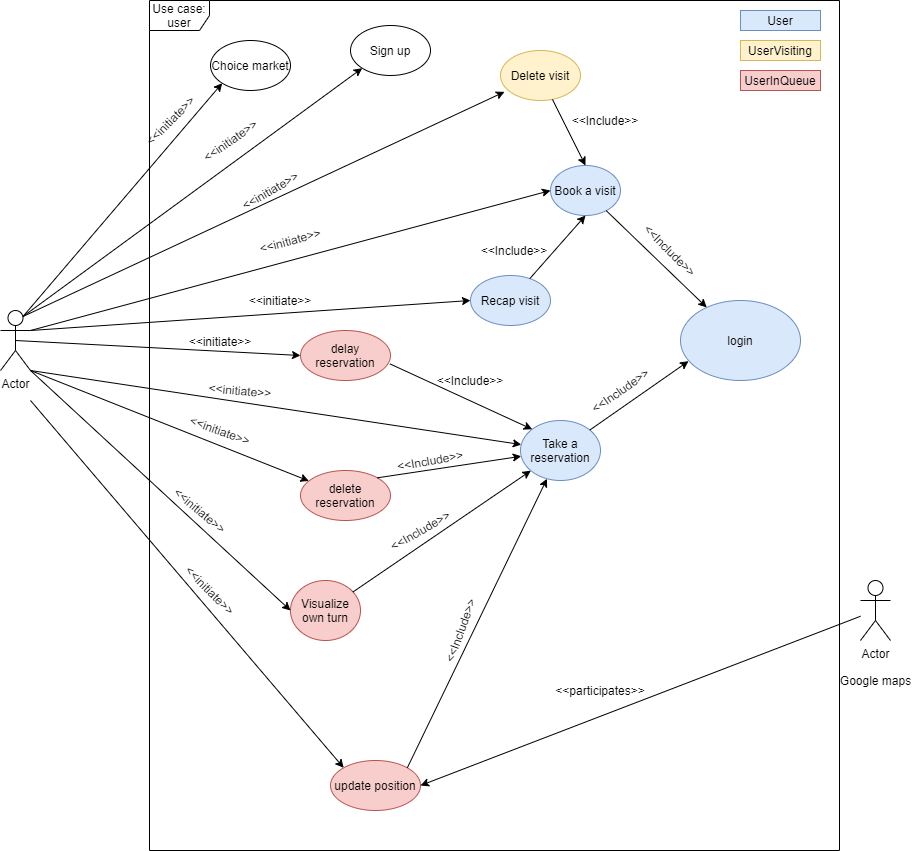

The diagram above was exported from draw.io. Its source (the exported page's mxGraphModel, read from the mxfile embedded in the PNG):
<mxGraphModel dx="2557" dy="873" grid="1" gridSize="10" guides="1" tooltips="1" connect="1" arrows="1" fold="1" page="1" pageScale="1" pageWidth="827" pageHeight="1169" math="0" shadow="0">
  <root>
    <mxCell id="0" />
    <mxCell id="1" parent="0" />
    <mxCell id="mK-BnVPQhXX-7ThkqMGZ-1" value="Use case: user" style="shape=umlFrame;whiteSpace=wrap;html=1;" parent="1" vertex="1">
      <mxGeometry x="69" y="10" width="690" height="850" as="geometry" />
    </mxCell>
    <mxCell id="mK-BnVPQhXX-7ThkqMGZ-2" value="Sign up" style="ellipse;whiteSpace=wrap;html=1;" parent="1" vertex="1">
      <mxGeometry x="270" y="35" width="80" height="50" as="geometry" />
    </mxCell>
    <object label="Actor" id="mK-BnVPQhXX-7ThkqMGZ-3">
      <mxCell style="shape=umlActor;verticalLabelPosition=bottom;verticalAlign=top;html=1;outlineConnect=0;" parent="1" vertex="1">
        <mxGeometry x="-80" y="320" width="30" height="60" as="geometry" />
      </mxCell>
    </object>
    <mxCell id="mK-BnVPQhXX-7ThkqMGZ-4" value="" style="endArrow=classic;html=1;exitX=0.75;exitY=0.1;exitDx=0;exitDy=0;exitPerimeter=0;entryX=0;entryY=1;entryDx=0;entryDy=0;" parent="1" source="mK-BnVPQhXX-7ThkqMGZ-3" target="mK-BnVPQhXX-7ThkqMGZ-2" edge="1">
      <mxGeometry width="50" height="50" relative="1" as="geometry">
        <mxPoint x="200" y="290" as="sourcePoint" />
        <mxPoint x="230" y="260" as="targetPoint" />
      </mxGeometry>
    </mxCell>
    <mxCell id="mK-BnVPQhXX-7ThkqMGZ-7" value="Book a visit" style="ellipse;whiteSpace=wrap;html=1;fillColor=#dae8fc;strokeColor=#6c8ebf;" parent="1" vertex="1">
      <mxGeometry x="470" y="175" width="70" height="50" as="geometry" />
    </mxCell>
    <mxCell id="mK-BnVPQhXX-7ThkqMGZ-8" value="" style="endArrow=classic;html=1;exitX=1;exitY=0.3333333333333333;exitDx=0;exitDy=0;exitPerimeter=0;entryX=0;entryY=0.5;entryDx=0;entryDy=0;" parent="1" source="mK-BnVPQhXX-7ThkqMGZ-3" target="mK-BnVPQhXX-7ThkqMGZ-7" edge="1">
      <mxGeometry width="50" height="50" relative="1" as="geometry">
        <mxPoint x="380" y="260" as="sourcePoint" />
        <mxPoint x="430" y="210" as="targetPoint" />
      </mxGeometry>
    </mxCell>
    <mxCell id="mK-BnVPQhXX-7ThkqMGZ-9" value="Take a reservation" style="ellipse;whiteSpace=wrap;html=1;fillColor=#dae8fc;strokeColor=#6c8ebf;" parent="1" vertex="1">
      <mxGeometry x="440" y="430" width="80" height="60" as="geometry" />
    </mxCell>
    <mxCell id="mK-BnVPQhXX-7ThkqMGZ-10" value="" style="endArrow=classic;html=1;exitX=1;exitY=1;exitDx=0;exitDy=0;exitPerimeter=0;" parent="1" source="mK-BnVPQhXX-7ThkqMGZ-3" target="mK-BnVPQhXX-7ThkqMGZ-9" edge="1">
      <mxGeometry width="50" height="50" relative="1" as="geometry">
        <mxPoint x="380" y="260" as="sourcePoint" />
        <mxPoint x="430" y="210" as="targetPoint" />
      </mxGeometry>
    </mxCell>
    <mxCell id="mK-BnVPQhXX-7ThkqMGZ-11" value="Visualize own turn" style="ellipse;whiteSpace=wrap;html=1;fillColor=#f8cecc;strokeColor=#b85450;" parent="1" vertex="1">
      <mxGeometry x="210" y="590" width="70" height="60" as="geometry" />
    </mxCell>
    <mxCell id="mK-BnVPQhXX-7ThkqMGZ-12" value="&amp;lt;&amp;lt;initiate&amp;gt;&amp;gt;" style="text;html=1;strokeColor=none;fillColor=none;align=center;verticalAlign=middle;whiteSpace=wrap;rounded=0;rotation=-30;" parent="1" vertex="1">
      <mxGeometry x="170" y="190" width="40" height="20" as="geometry" />
    </mxCell>
    <mxCell id="mK-BnVPQhXX-7ThkqMGZ-13" value="&amp;lt;&amp;lt;initiate&amp;gt;&amp;gt;" style="text;html=1;strokeColor=none;fillColor=none;align=center;verticalAlign=middle;whiteSpace=wrap;rounded=0;rotation=-15;" parent="1" vertex="1">
      <mxGeometry x="190" y="240" width="40" height="20" as="geometry" />
    </mxCell>
    <mxCell id="mK-BnVPQhXX-7ThkqMGZ-14" value="&amp;lt;&amp;lt;initiate&amp;gt;&amp;gt;" style="text;html=1;strokeColor=none;fillColor=none;align=center;verticalAlign=middle;whiteSpace=wrap;rounded=0;rotation=0;" parent="1" vertex="1">
      <mxGeometry x="180" y="300" width="40" height="20" as="geometry" />
    </mxCell>
    <mxCell id="mK-BnVPQhXX-7ThkqMGZ-15" value="" style="endArrow=classic;html=1;exitX=1;exitY=1;exitDx=0;exitDy=0;exitPerimeter=0;entryX=0;entryY=0.5;entryDx=0;entryDy=0;" parent="1" source="mK-BnVPQhXX-7ThkqMGZ-3" target="mK-BnVPQhXX-7ThkqMGZ-11" edge="1">
      <mxGeometry width="50" height="50" relative="1" as="geometry">
        <mxPoint x="380" y="470" as="sourcePoint" />
        <mxPoint x="430" y="420" as="targetPoint" />
        <Array as="points" />
      </mxGeometry>
    </mxCell>
    <mxCell id="mK-BnVPQhXX-7ThkqMGZ-16" value="login" style="ellipse;whiteSpace=wrap;html=1;fillColor=#dae8fc;strokeColor=#6c8ebf;" parent="1" vertex="1">
      <mxGeometry x="600" y="310" width="120" height="80" as="geometry" />
    </mxCell>
    <mxCell id="mK-BnVPQhXX-7ThkqMGZ-18" value="" style="endArrow=classic;html=1;" parent="1" source="mK-BnVPQhXX-7ThkqMGZ-7" target="mK-BnVPQhXX-7ThkqMGZ-16" edge="1">
      <mxGeometry width="50" height="50" relative="1" as="geometry">
        <mxPoint x="380" y="270" as="sourcePoint" />
        <mxPoint x="430" y="220" as="targetPoint" />
      </mxGeometry>
    </mxCell>
    <mxCell id="mK-BnVPQhXX-7ThkqMGZ-19" value="" style="endArrow=classic;html=1;entryX=0.067;entryY=0.758;entryDx=0;entryDy=0;entryPerimeter=0;" parent="1" source="mK-BnVPQhXX-7ThkqMGZ-9" target="mK-BnVPQhXX-7ThkqMGZ-16" edge="1">
      <mxGeometry width="50" height="50" relative="1" as="geometry">
        <mxPoint x="380" y="270" as="sourcePoint" />
        <mxPoint x="430" y="220" as="targetPoint" />
      </mxGeometry>
    </mxCell>
    <mxCell id="mK-BnVPQhXX-7ThkqMGZ-20" value="&amp;lt;&amp;lt;initiate&amp;gt;&amp;gt;" style="text;html=1;strokeColor=none;fillColor=none;align=center;verticalAlign=middle;whiteSpace=wrap;rounded=0;rotation=5;" parent="1" vertex="1">
      <mxGeometry x="140" y="390" width="40" height="20" as="geometry" />
    </mxCell>
    <mxCell id="mK-BnVPQhXX-7ThkqMGZ-21" value="" style="endArrow=classic;html=1;" parent="1" source="mK-BnVPQhXX-7ThkqMGZ-11" target="mK-BnVPQhXX-7ThkqMGZ-9" edge="1">
      <mxGeometry width="50" height="50" relative="1" as="geometry">
        <mxPoint x="400" y="420" as="sourcePoint" />
        <mxPoint x="430" y="320" as="targetPoint" />
      </mxGeometry>
    </mxCell>
    <mxCell id="mK-BnVPQhXX-7ThkqMGZ-22" value="&amp;lt;&amp;lt;Include&amp;gt;&amp;gt;" style="text;html=1;strokeColor=none;fillColor=none;align=center;verticalAlign=middle;whiteSpace=wrap;rounded=0;rotation=-35;" parent="1" vertex="1">
      <mxGeometry x="520" y="390" width="40" height="20" as="geometry" />
    </mxCell>
    <mxCell id="mK-BnVPQhXX-7ThkqMGZ-25" value="&amp;lt;&amp;lt;Include&amp;gt;&amp;gt;" style="text;html=1;strokeColor=none;fillColor=none;align=center;verticalAlign=middle;whiteSpace=wrap;rounded=0;rotation=45;" parent="1" vertex="1">
      <mxGeometry x="570" y="250" width="40" height="20" as="geometry" />
    </mxCell>
    <mxCell id="mK-BnVPQhXX-7ThkqMGZ-27" value="&amp;lt;&amp;lt;Include&amp;gt;&amp;gt;" style="text;html=1;strokeColor=none;fillColor=none;align=center;verticalAlign=middle;whiteSpace=wrap;rounded=0;rotation=-30;" parent="1" vertex="1">
      <mxGeometry x="320" y="530" width="40" height="20" as="geometry" />
    </mxCell>
    <mxCell id="mK-BnVPQhXX-7ThkqMGZ-28" value="&amp;lt;&amp;lt;Include&amp;gt;&amp;gt;" style="text;html=1;strokeColor=none;fillColor=none;align=center;verticalAlign=middle;whiteSpace=wrap;rounded=0;rotation=-10;" parent="1" vertex="1">
      <mxGeometry x="330" y="460" width="40" height="20" as="geometry" />
    </mxCell>
    <mxCell id="mK-BnVPQhXX-7ThkqMGZ-30" value="Recap visit" style="ellipse;whiteSpace=wrap;html=1;fillColor=#dae8fc;strokeColor=#6c8ebf;" parent="1" vertex="1">
      <mxGeometry x="390" y="285" width="80" height="50" as="geometry" />
    </mxCell>
    <mxCell id="mK-BnVPQhXX-7ThkqMGZ-31" value="" style="endArrow=classic;html=1;exitX=1;exitY=0.3333333333333333;exitDx=0;exitDy=0;exitPerimeter=0;entryX=0;entryY=0.5;entryDx=0;entryDy=0;" parent="1" source="mK-BnVPQhXX-7ThkqMGZ-3" target="mK-BnVPQhXX-7ThkqMGZ-30" edge="1">
      <mxGeometry width="50" height="50" relative="1" as="geometry">
        <mxPoint x="380" y="470" as="sourcePoint" />
        <mxPoint x="430" y="420" as="targetPoint" />
        <Array as="points" />
      </mxGeometry>
    </mxCell>
    <mxCell id="mK-BnVPQhXX-7ThkqMGZ-36" value="" style="endArrow=classic;html=1;entryX=0.5;entryY=1;entryDx=0;entryDy=0;" parent="1" source="mK-BnVPQhXX-7ThkqMGZ-30" target="mK-BnVPQhXX-7ThkqMGZ-7" edge="1">
      <mxGeometry width="50" height="50" relative="1" as="geometry">
        <mxPoint x="380" y="270" as="sourcePoint" />
        <mxPoint x="430" y="220" as="targetPoint" />
      </mxGeometry>
    </mxCell>
    <mxCell id="mK-BnVPQhXX-7ThkqMGZ-39" value="Delete visit" style="ellipse;whiteSpace=wrap;html=1;fillColor=#fff2cc;strokeColor=#d6b656;" parent="1" vertex="1">
      <mxGeometry x="420" y="60" width="80" height="50" as="geometry" />
    </mxCell>
    <mxCell id="mK-BnVPQhXX-7ThkqMGZ-41" value="" style="endArrow=classic;html=1;entryX=0.05;entryY=0.827;entryDx=0;entryDy=0;entryPerimeter=0;exitX=0.75;exitY=0.1;exitDx=0;exitDy=0;exitPerimeter=0;" parent="1" source="mK-BnVPQhXX-7ThkqMGZ-3" target="mK-BnVPQhXX-7ThkqMGZ-39" edge="1">
      <mxGeometry width="50" height="50" relative="1" as="geometry">
        <mxPoint x="70" y="290" as="sourcePoint" />
        <mxPoint x="430" y="220" as="targetPoint" />
      </mxGeometry>
    </mxCell>
    <mxCell id="mK-BnVPQhXX-7ThkqMGZ-42" value="" style="endArrow=classic;html=1;entryX=0.5;entryY=0;entryDx=0;entryDy=0;" parent="1" source="mK-BnVPQhXX-7ThkqMGZ-39" target="mK-BnVPQhXX-7ThkqMGZ-7" edge="1">
      <mxGeometry width="50" height="50" relative="1" as="geometry">
        <mxPoint x="380" y="270" as="sourcePoint" />
        <mxPoint x="430" y="220" as="targetPoint" />
      </mxGeometry>
    </mxCell>
    <mxCell id="mK-BnVPQhXX-7ThkqMGZ-48" value="&amp;lt;&amp;lt;Include&amp;gt;&amp;gt;" style="text;html=1;strokeColor=none;fillColor=none;align=center;verticalAlign=middle;whiteSpace=wrap;rounded=0;rotation=0;" parent="1" vertex="1">
      <mxGeometry x="490" y="120" width="70" height="20" as="geometry" />
    </mxCell>
    <mxCell id="mK-BnVPQhXX-7ThkqMGZ-49" value="&amp;lt;&amp;lt;Include&amp;gt;&amp;gt;" style="text;html=1;strokeColor=none;fillColor=none;align=center;verticalAlign=middle;whiteSpace=wrap;rounded=0;rotation=0;" parent="1" vertex="1">
      <mxGeometry x="414" y="250" width="40" height="20" as="geometry" />
    </mxCell>
    <mxCell id="mK-BnVPQhXX-7ThkqMGZ-50" value="&amp;lt;&amp;lt;initiate&amp;gt;&amp;gt;" style="text;html=1;strokeColor=none;fillColor=none;align=center;verticalAlign=middle;whiteSpace=wrap;rounded=0;rotation=0;" parent="1" vertex="1">
      <mxGeometry x="120.00000000000001" y="350" width="40" as="geometry" />
    </mxCell>
    <mxCell id="mK-BnVPQhXX-7ThkqMGZ-51" value="delete reservation" style="ellipse;whiteSpace=wrap;html=1;fillColor=#f8cecc;strokeColor=#b85450;" parent="1" vertex="1">
      <mxGeometry x="220" y="480" width="90" height="50" as="geometry" />
    </mxCell>
    <mxCell id="mK-BnVPQhXX-7ThkqMGZ-52" value="" style="endArrow=classic;html=1;exitX=1;exitY=1;exitDx=0;exitDy=0;exitPerimeter=0;" parent="1" source="mK-BnVPQhXX-7ThkqMGZ-3" target="mK-BnVPQhXX-7ThkqMGZ-51" edge="1">
      <mxGeometry width="50" height="50" relative="1" as="geometry">
        <mxPoint x="380" y="550" as="sourcePoint" />
        <mxPoint x="430" y="500" as="targetPoint" />
      </mxGeometry>
    </mxCell>
    <mxCell id="mK-BnVPQhXX-7ThkqMGZ-54" value="" style="endArrow=classic;html=1;exitX=1;exitY=0;exitDx=0;exitDy=0;" parent="1" source="mK-BnVPQhXX-7ThkqMGZ-51" target="mK-BnVPQhXX-7ThkqMGZ-9" edge="1">
      <mxGeometry width="50" height="50" relative="1" as="geometry">
        <mxPoint x="380" y="540" as="sourcePoint" />
        <mxPoint x="430" y="490" as="targetPoint" />
      </mxGeometry>
    </mxCell>
    <mxCell id="mK-BnVPQhXX-7ThkqMGZ-58" value="&amp;lt;&amp;lt;initiate&amp;gt;&amp;gt;" style="text;html=1;strokeColor=none;fillColor=none;align=center;verticalAlign=middle;whiteSpace=wrap;rounded=0;rotation=40;" parent="1" vertex="1">
      <mxGeometry x="100" y="510" width="40" height="20" as="geometry" />
    </mxCell>
    <mxCell id="mK-BnVPQhXX-7ThkqMGZ-61" value="&amp;lt;&amp;lt;initiate&amp;gt;&amp;gt;" style="text;html=1;strokeColor=none;fillColor=none;align=center;verticalAlign=middle;whiteSpace=wrap;rounded=0;rotation=-35;" parent="1" vertex="1">
      <mxGeometry x="130" y="140" width="40" height="20" as="geometry" />
    </mxCell>
    <mxCell id="mK-BnVPQhXX-7ThkqMGZ-63" value="delay reservation" style="ellipse;whiteSpace=wrap;html=1;fillColor=#f8cecc;strokeColor=#b85450;" parent="1" vertex="1">
      <mxGeometry x="220" y="340" width="90" height="50" as="geometry" />
    </mxCell>
    <mxCell id="mK-BnVPQhXX-7ThkqMGZ-65" value="" style="endArrow=classic;html=1;exitX=0.5;exitY=0.5;exitDx=0;exitDy=0;exitPerimeter=0;entryX=0;entryY=0.5;entryDx=0;entryDy=0;" parent="1" source="mK-BnVPQhXX-7ThkqMGZ-3" target="mK-BnVPQhXX-7ThkqMGZ-63" edge="1">
      <mxGeometry width="50" height="50" relative="1" as="geometry">
        <mxPoint x="380" y="450" as="sourcePoint" />
        <mxPoint x="430" y="400" as="targetPoint" />
        <Array as="points" />
      </mxGeometry>
    </mxCell>
    <mxCell id="mK-BnVPQhXX-7ThkqMGZ-66" value="" style="endArrow=classic;html=1;exitX=0.993;exitY=0.667;exitDx=0;exitDy=0;entryX=0;entryY=0;entryDx=0;entryDy=0;exitPerimeter=0;" parent="1" source="mK-BnVPQhXX-7ThkqMGZ-63" target="mK-BnVPQhXX-7ThkqMGZ-9" edge="1">
      <mxGeometry width="50" height="50" relative="1" as="geometry">
        <mxPoint x="380" y="450" as="sourcePoint" />
        <mxPoint x="430" y="400" as="targetPoint" />
      </mxGeometry>
    </mxCell>
    <mxCell id="mK-BnVPQhXX-7ThkqMGZ-68" value="&amp;lt;&amp;lt;Include&amp;gt;&amp;gt;" style="text;html=1;strokeColor=none;fillColor=none;align=center;verticalAlign=middle;whiteSpace=wrap;rounded=0;rotation=0;" parent="1" vertex="1">
      <mxGeometry x="370" y="380" width="40" height="20" as="geometry" />
    </mxCell>
    <mxCell id="mK-BnVPQhXX-7ThkqMGZ-69" value="User" style="text;html=1;strokeColor=#6c8ebf;fillColor=#dae8fc;align=center;verticalAlign=middle;whiteSpace=wrap;rounded=0;" parent="1" vertex="1">
      <mxGeometry x="660" y="20" width="80" height="20" as="geometry" />
    </mxCell>
    <mxCell id="mK-BnVPQhXX-7ThkqMGZ-70" value="UserVisiting" style="text;html=1;strokeColor=#d6b656;fillColor=#fff2cc;align=center;verticalAlign=middle;whiteSpace=wrap;rounded=0;" parent="1" vertex="1">
      <mxGeometry x="660" y="50" width="80" height="20" as="geometry" />
    </mxCell>
    <mxCell id="mK-BnVPQhXX-7ThkqMGZ-71" value="UserInQueue" style="text;html=1;strokeColor=#b85450;fillColor=#f8cecc;align=center;verticalAlign=middle;whiteSpace=wrap;rounded=0;" parent="1" vertex="1">
      <mxGeometry x="660" y="80" width="80" height="20" as="geometry" />
    </mxCell>
    <mxCell id="9-znF5YmS9Ij1S7zLB16-1" value="update position" style="ellipse;whiteSpace=wrap;html=1;fillColor=#f8cecc;strokeColor=#b85450;" vertex="1" parent="1">
      <mxGeometry x="250" y="770" width="90" height="50" as="geometry" />
    </mxCell>
    <mxCell id="9-znF5YmS9Ij1S7zLB16-4" value="" style="endArrow=classic;html=1;entryX=0;entryY=0;entryDx=0;entryDy=0;" edge="1" parent="1" target="9-znF5YmS9Ij1S7zLB16-1">
      <mxGeometry width="50" height="50" relative="1" as="geometry">
        <mxPoint x="-50" y="410" as="sourcePoint" />
        <mxPoint x="510" y="480" as="targetPoint" />
        <Array as="points" />
      </mxGeometry>
    </mxCell>
    <mxCell id="9-znF5YmS9Ij1S7zLB16-5" value="" style="endArrow=classic;html=1;exitX=1;exitY=0;exitDx=0;exitDy=0;" edge="1" parent="1" source="9-znF5YmS9Ij1S7zLB16-1" target="mK-BnVPQhXX-7ThkqMGZ-9">
      <mxGeometry width="50" height="50" relative="1" as="geometry">
        <mxPoint x="460" y="430" as="sourcePoint" />
        <mxPoint x="510" y="380" as="targetPoint" />
      </mxGeometry>
    </mxCell>
    <mxCell id="9-znF5YmS9Ij1S7zLB16-6" value="&amp;lt;&amp;lt;Include&amp;gt;&amp;gt;" style="text;html=1;strokeColor=none;fillColor=none;align=center;verticalAlign=middle;whiteSpace=wrap;rounded=0;rotation=-70;" vertex="1" parent="1">
      <mxGeometry x="360" y="630" width="40" height="20" as="geometry" />
    </mxCell>
    <mxCell id="9-znF5YmS9Ij1S7zLB16-7" value="Actor" style="shape=umlActor;verticalLabelPosition=bottom;verticalAlign=top;html=1;outlineConnect=0;" vertex="1" parent="1">
      <mxGeometry x="780" y="590" width="30" height="60" as="geometry" />
    </mxCell>
    <mxCell id="9-znF5YmS9Ij1S7zLB16-8" value="Google maps" style="text;html=1;align=center;verticalAlign=middle;resizable=0;points=[];autosize=1;" vertex="1" parent="1">
      <mxGeometry x="750" y="680" width="90" height="20" as="geometry" />
    </mxCell>
    <mxCell id="9-znF5YmS9Ij1S7zLB16-11" value="" style="endArrow=classic;html=1;entryX=1;entryY=0.5;entryDx=0;entryDy=0;" edge="1" parent="1" source="9-znF5YmS9Ij1S7zLB16-7" target="9-znF5YmS9Ij1S7zLB16-1">
      <mxGeometry width="50" height="50" relative="1" as="geometry">
        <mxPoint x="460" y="430" as="sourcePoint" />
        <mxPoint x="510" y="380" as="targetPoint" />
      </mxGeometry>
    </mxCell>
    <mxCell id="9-znF5YmS9Ij1S7zLB16-12" value="&amp;lt;&amp;lt;participates&amp;gt;&amp;gt;" style="text;html=1;strokeColor=none;fillColor=none;align=center;verticalAlign=middle;whiteSpace=wrap;rounded=0;" vertex="1" parent="1">
      <mxGeometry x="500" y="690" width="40" height="20" as="geometry" />
    </mxCell>
    <mxCell id="9-znF5YmS9Ij1S7zLB16-18" value="&amp;lt;&amp;lt;initiate&amp;gt;&amp;gt;" style="text;html=1;strokeColor=none;fillColor=none;align=center;verticalAlign=middle;whiteSpace=wrap;rounded=0;rotation=20;" vertex="1" parent="1">
      <mxGeometry x="120" y="430" width="40" height="20" as="geometry" />
    </mxCell>
    <mxCell id="9-znF5YmS9Ij1S7zLB16-19" value="&amp;lt;&amp;lt;initiate&amp;gt;&amp;gt;" style="text;html=1;strokeColor=none;fillColor=none;align=center;verticalAlign=middle;whiteSpace=wrap;rounded=0;rotation=45;" vertex="1" parent="1">
      <mxGeometry x="110" y="590" width="40" height="20" as="geometry" />
    </mxCell>
    <mxCell id="2bWUW7Gtaak0ALYTNHgp-1" value="Choice market" style="ellipse;whiteSpace=wrap;html=1;" vertex="1" parent="1">
      <mxGeometry x="130" y="50" width="80" height="50" as="geometry" />
    </mxCell>
    <mxCell id="2bWUW7Gtaak0ALYTNHgp-2" value="" style="endArrow=classic;html=1;exitX=0.75;exitY=0.1;exitDx=0;exitDy=0;exitPerimeter=0;entryX=0;entryY=1;entryDx=0;entryDy=0;" edge="1" parent="1" source="mK-BnVPQhXX-7ThkqMGZ-3" target="2bWUW7Gtaak0ALYTNHgp-1">
      <mxGeometry width="50" height="50" relative="1" as="geometry">
        <mxPoint x="350" y="420" as="sourcePoint" />
        <mxPoint x="400" y="370" as="targetPoint" />
      </mxGeometry>
    </mxCell>
    <mxCell id="2bWUW7Gtaak0ALYTNHgp-3" value="&amp;lt;&amp;lt;initiate&amp;gt;&amp;gt;" style="text;html=1;strokeColor=none;fillColor=none;align=center;verticalAlign=middle;whiteSpace=wrap;rounded=0;rotation=-45;" vertex="1" parent="1">
      <mxGeometry x="70" y="120" width="40" height="20" as="geometry" />
    </mxCell>
  </root>
</mxGraphModel>